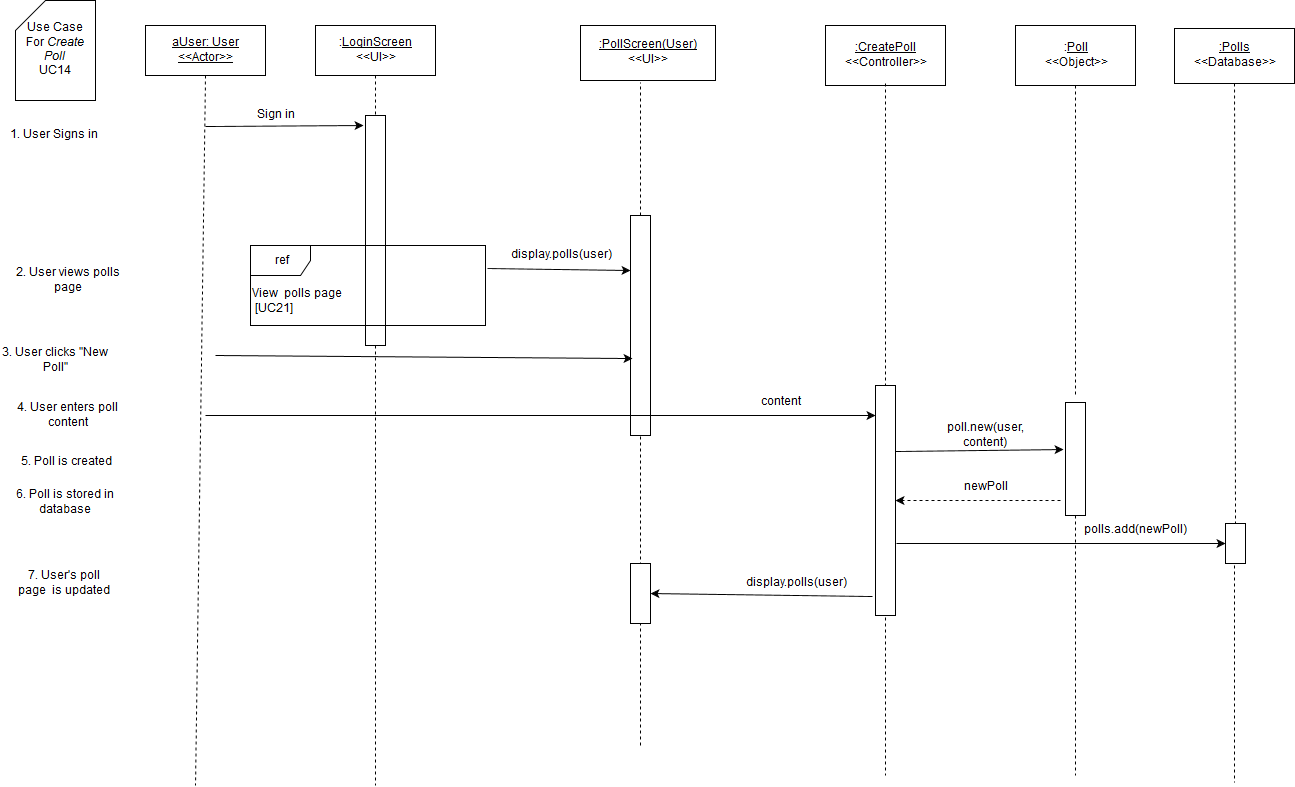

The diagram above was exported from draw.io. Its source (the exported page's mxGraphModel, read from the mxfile embedded in the PNG):
<mxGraphModel dx="1430" dy="750" grid="1" gridSize="10" guides="1" tooltips="1" connect="1" arrows="1" fold="1" page="1" pageScale="1" pageWidth="826" pageHeight="1169" background="#ffffff" math="0" shadow="0">
  <root>
    <mxCell id="0" />
    <mxCell id="1" parent="0" />
    <mxCell id="3" value="" style="endArrow=none;html=1;dashed=1;exitX=0.5;exitY=1;endFill=0;" parent="1" source="7" edge="1">
      <mxGeometry x="380" y="130" width="50" height="50" as="geometry">
        <mxPoint x="150" y="590" as="sourcePoint" />
        <mxPoint x="380" y="840" as="targetPoint" />
      </mxGeometry>
    </mxCell>
    <mxCell id="4" value="" style="whiteSpace=wrap;html=1;" parent="1" vertex="1">
      <mxGeometry x="370" y="170" width="20" height="230" as="geometry" />
    </mxCell>
    <mxCell id="5" value="&lt;u&gt;aUser: User&lt;br&gt;&amp;lt;&amp;lt;Actor&amp;gt;&amp;gt;&lt;br&gt;&lt;/u&gt;" style="whiteSpace=wrap;html=1;" parent="1" vertex="1">
      <mxGeometry x="150" y="80" width="120" height="50" as="geometry" />
    </mxCell>
    <mxCell id="6" value="" style="endArrow=none;html=1;exitX=0.5;exitY=1;endFill=0;dashed=1;" parent="1" source="5" edge="1">
      <mxGeometry x="210" y="130" width="50" height="50" as="geometry">
        <mxPoint x="150" y="190" as="sourcePoint" />
        <mxPoint x="200" y="840" as="targetPoint" />
      </mxGeometry>
    </mxCell>
    <mxCell id="7" value=":&lt;u&gt;LoginScreen&lt;/u&gt;&lt;br&gt;&amp;lt;&amp;lt;UI&amp;gt;&amp;gt;" style="whiteSpace=wrap;html=1;" parent="1" vertex="1">
      <mxGeometry x="320" y="80" width="120" height="50" as="geometry" />
    </mxCell>
    <mxCell id="9" value="Sign in" style="text;html=1;strokeColor=none;fillColor=none;align=center;verticalAlign=middle;whiteSpace=wrap;" parent="1" vertex="1">
      <mxGeometry x="220" y="160" width="120" height="20" as="geometry" />
    </mxCell>
    <mxCell id="10" value="" style="endArrow=classic;html=1;" parent="1" edge="1">
      <mxGeometry x="210" y="181" width="50" height="50" as="geometry">
        <mxPoint x="210" y="181" as="sourcePoint" />
        <mxPoint x="368" y="180" as="targetPoint" />
      </mxGeometry>
    </mxCell>
    <mxCell id="11" value="Use Case &lt;br&gt;For &lt;i&gt;Create Poll&lt;/i&gt;&lt;br&gt;UC14" style="shape=card;whiteSpace=wrap;html=1;" parent="1" vertex="1">
      <mxGeometry x="20" y="55" width="80" height="100" as="geometry" />
    </mxCell>
    <mxCell id="12" value="1. User Signs in" style="text;html=1;strokeColor=none;fillColor=none;align=center;verticalAlign=middle;whiteSpace=wrap;" parent="1" vertex="1">
      <mxGeometry x="10" y="180" width="95" height="20" as="geometry" />
    </mxCell>
    <mxCell id="14" value="" style="endArrow=none;html=1;endFill=0;dashed=1;exitX=0.5;exitY=0;entryX=0.444;entryY=1.036;entryPerimeter=0;" parent="1" source="18" target="15" edge="1">
      <mxGeometry x="645" y="135" width="50" height="50" as="geometry">
        <mxPoint x="655" y="230" as="sourcePoint" />
        <mxPoint x="-145" y="565" as="targetPoint" />
      </mxGeometry>
    </mxCell>
    <mxCell id="15" value="&lt;u&gt;:PollScreen(User)&lt;/u&gt;&lt;br&gt;&amp;lt;&amp;lt;UI&amp;gt;&amp;gt;" style="whiteSpace=wrap;html=1;" parent="1" vertex="1">
      <mxGeometry x="585" y="80" width="135" height="55" as="geometry" />
    </mxCell>
    <mxCell id="18" value="" style="whiteSpace=wrap;html=1;" parent="1" vertex="1">
      <mxGeometry x="635" y="270" width="20" height="220" as="geometry" />
    </mxCell>
    <mxCell id="19" value="" style="endArrow=none;html=1;endFill=0;dashed=1;" parent="1" target="18" edge="1">
      <mxGeometry x="645" y="359" width="50" height="50" as="geometry">
        <mxPoint x="645" y="800" as="sourcePoint" />
        <mxPoint x="645" y="135" as="targetPoint" />
      </mxGeometry>
    </mxCell>
    <mxCell id="20" value="display.polls(user)" style="text;html=1;strokeColor=none;fillColor=none;align=center;verticalAlign=middle;whiteSpace=wrap;" parent="1" vertex="1">
      <mxGeometry x="505" y="300" width="120" height="20" as="geometry" />
    </mxCell>
    <mxCell id="21" value="" style="endArrow=classic;html=1;shadow=0;exitX=1.008;exitY=0.288;entryX=0;entryY=0.25;exitPerimeter=0;" parent="1" source="40" target="18" edge="1">
      <mxGeometry x="385" y="280" width="50" height="50" as="geometry">
        <mxPoint x="385" y="280" as="sourcePoint" />
        <mxPoint x="640" y="283" as="targetPoint" />
      </mxGeometry>
    </mxCell>
    <mxCell id="23" value="" style="endArrow=classic;html=1;shadow=0;entryX=0.1;entryY=0.65;entryPerimeter=0;" parent="1" target="18" edge="1">
      <mxGeometry x="220" y="410" width="50" height="50" as="geometry">
        <mxPoint x="220" y="410" as="sourcePoint" />
        <mxPoint x="788" y="410" as="targetPoint" />
      </mxGeometry>
    </mxCell>
    <mxCell id="25" value="2. User views polls page" style="text;html=1;strokeColor=none;fillColor=none;align=center;verticalAlign=middle;whiteSpace=wrap;" parent="1" vertex="1">
      <mxGeometry x="10" y="320" width="125" height="30" as="geometry" />
    </mxCell>
    <mxCell id="28" value="3. User clicks &quot;New Poll&quot;" style="text;html=1;strokeColor=none;fillColor=none;align=center;verticalAlign=middle;whiteSpace=wrap;labelBackgroundColor=none;" parent="1" vertex="1">
      <mxGeometry x="5" y="400" width="110" height="30" as="geometry" />
    </mxCell>
    <mxCell id="40" value="ref" style="shape=umlFrame;whiteSpace=wrap;fillColor=#ffffff;strokeColor=#000000;labelBackgroundColor=none;labelBorderColor=none;html=1;" parent="1" vertex="1">
      <mxGeometry x="255" y="300" width="235" height="80" as="geometry" />
    </mxCell>
    <mxCell id="41" value="View&amp;nbsp; polls page&lt;br&gt;&amp;nbsp;[UC21]" style="text;html=1;resizable=0;points=[];autosize=1;align=left;verticalAlign=top;spacingTop=-4;" parent="1" vertex="1">
      <mxGeometry x="255" y="340" width="110" height="30" as="geometry" />
    </mxCell>
    <mxCell id="83" value="4. User enters poll content" style="text;html=1;strokeColor=none;fillColor=none;align=center;verticalAlign=middle;whiteSpace=wrap;" parent="1" vertex="1">
      <mxGeometry x="5" y="450" width="135" height="40" as="geometry" />
    </mxCell>
    <mxCell id="85" value="" style="endArrow=classic;html=1;shadow=0;" parent="1" edge="1">
      <mxGeometry width="50" height="50" relative="1" as="geometry">
        <mxPoint x="210" y="470" as="sourcePoint" />
        <mxPoint x="880" y="470" as="targetPoint" />
      </mxGeometry>
    </mxCell>
    <mxCell id="118" value=":&lt;u&gt;Poll&lt;/u&gt;&lt;br&gt;&amp;lt;&amp;lt;Object&amp;gt;&amp;gt;" style="whiteSpace=wrap;html=1;" parent="1" vertex="1">
      <mxGeometry x="1020" y="80" width="120" height="60" as="geometry" />
    </mxCell>
    <mxCell id="120" value="" style="endArrow=none;html=1;shadow=0;exitX=0.5;exitY=1;endFill=0;dashed=1;" parent="1" source="121" edge="1">
      <mxGeometry x="1138" y="458" width="50" height="50" as="geometry">
        <mxPoint x="1137" y="897" as="sourcePoint" />
        <mxPoint x="1080" y="830" as="targetPoint" />
      </mxGeometry>
    </mxCell>
    <mxCell id="121" value="" style="whiteSpace=wrap;html=1;" parent="1" vertex="1">
      <mxGeometry x="1070" y="457" width="20" height="113" as="geometry" />
    </mxCell>
    <mxCell id="123" value="content" style="text;html=1;strokeColor=none;fillColor=none;align=center;verticalAlign=middle;whiteSpace=wrap;" parent="1" vertex="1">
      <mxGeometry x="740" y="447" width="90" height="20" as="geometry" />
    </mxCell>
    <mxCell id="125" value="6. Poll  is stored in database" style="text;html=1;strokeColor=none;fillColor=none;align=center;verticalAlign=middle;whiteSpace=wrap;" parent="1" vertex="1">
      <mxGeometry x="5" y="547" width="130" height="20" as="geometry" />
    </mxCell>
    <mxCell id="137" value="" style="endArrow=none;html=1;shadow=0;exitX=0.46;exitY=1.055;endFill=0;dashed=1;exitPerimeter=0;" parent="1" source="138" edge="1">
      <mxGeometry x="1279" y="140" width="50" height="50" as="geometry">
        <mxPoint x="490" y="552" as="sourcePoint" />
        <mxPoint x="1239" y="837" as="targetPoint" />
      </mxGeometry>
    </mxCell>
    <mxCell id="138" value="" style="whiteSpace=wrap;html=1;" parent="1" vertex="1">
      <mxGeometry x="1230" y="578" width="20" height="40" as="geometry" />
    </mxCell>
    <mxCell id="161" value="&lt;u&gt;:Polls&lt;/u&gt;&lt;br&gt;&amp;lt;&amp;lt;Database&amp;gt;&amp;gt;" style="whiteSpace=wrap;html=1;" parent="1" vertex="1">
      <mxGeometry x="1179" y="83" width="120" height="55" as="geometry" />
    </mxCell>
    <mxCell id="162" value="" style="endArrow=none;html=1;shadow=0;exitX=0.5;exitY=1;endFill=0;dashed=1;entryX=0.5;entryY=0;" parent="1" source="161" target="138" edge="1">
      <mxGeometry x="1130" y="145" width="50" height="50" as="geometry">
        <mxPoint x="1130" y="145" as="sourcePoint" />
        <mxPoint x="1130" y="457" as="targetPoint" />
        <Array as="points" />
      </mxGeometry>
    </mxCell>
    <mxCell id="163" value="" style="endArrow=classic;html=1;shadow=0;entryX=0;entryY=0.5;" parent="1" target="138" edge="1">
      <mxGeometry width="50" height="50" relative="1" as="geometry">
        <mxPoint x="901" y="598" as="sourcePoint" />
        <mxPoint x="340" y="927" as="targetPoint" />
      </mxGeometry>
    </mxCell>
    <mxCell id="165" value="polls.add(newPoll)" style="text;html=1;strokeColor=none;fillColor=none;align=center;verticalAlign=middle;whiteSpace=wrap;" parent="1" vertex="1">
      <mxGeometry x="1099" y="575" width="80" height="20" as="geometry" />
    </mxCell>
    <mxCell id="173" value="&lt;u&gt;:CreatePoll&lt;/u&gt;&lt;br&gt;&amp;lt;&amp;lt;Controller&amp;gt;&amp;gt;" style="whiteSpace=wrap;html=1;" parent="1" vertex="1">
      <mxGeometry x="830" y="80" width="120" height="60" as="geometry" />
    </mxCell>
    <mxCell id="174" value="" style="endArrow=none;html=1;shadow=0;exitX=0.46;exitY=1.055;endFill=0;dashed=1;exitPerimeter=0;" parent="1" edge="1">
      <mxGeometry x="890" y="138" width="50" height="50" as="geometry">
        <mxPoint x="890" y="138" as="sourcePoint" />
        <mxPoint x="890" y="830" as="targetPoint" />
      </mxGeometry>
    </mxCell>
    <mxCell id="175" value="" style="whiteSpace=wrap;html=1;" parent="1" vertex="1">
      <mxGeometry x="880" y="440" width="20" height="230" as="geometry" />
    </mxCell>
    <mxCell id="176" value="" style="endArrow=none;html=1;shadow=0;exitX=0.46;exitY=1.055;endFill=0;dashed=1;exitPerimeter=0;" parent="1" edge="1">
      <mxGeometry x="1080" y="140" width="50" height="50" as="geometry">
        <mxPoint x="1080" y="140" as="sourcePoint" />
        <mxPoint x="1080" y="452" as="targetPoint" />
      </mxGeometry>
    </mxCell>
    <mxCell id="177" value="poll.new(user, content)" style="text;html=1;strokeColor=none;fillColor=none;align=center;verticalAlign=middle;whiteSpace=wrap;" parent="1" vertex="1">
      <mxGeometry x="970" y="480" width="40" height="20" as="geometry" />
    </mxCell>
    <mxCell id="178" value="" style="endArrow=classic;html=1;shadow=0;entryX=-0.1;entryY=0.416;entryPerimeter=0;exitX=1;exitY=0.287;exitPerimeter=0;" parent="1" source="175" target="121" edge="1">
      <mxGeometry width="50" height="50" relative="1" as="geometry">
        <mxPoint x="910" y="504" as="sourcePoint" />
        <mxPoint x="60" y="940" as="targetPoint" />
      </mxGeometry>
    </mxCell>
    <mxCell id="179" value="" style="endArrow=classic;html=1;shadow=0;exitX=-0.25;exitY=0.867;dashed=1;exitPerimeter=0;entryX=1;entryY=0.5;" parent="1" source="121" target="175" edge="1">
      <mxGeometry width="50" height="50" relative="1" as="geometry">
        <mxPoint x="10" y="950" as="sourcePoint" />
        <mxPoint x="910" y="555" as="targetPoint" />
      </mxGeometry>
    </mxCell>
    <mxCell id="180" value="newPoll" style="text;html=1;strokeColor=none;fillColor=none;align=center;verticalAlign=middle;whiteSpace=wrap;" parent="1" vertex="1">
      <mxGeometry x="970" y="532" width="40" height="20" as="geometry" />
    </mxCell>
    <mxCell id="182" value="5. Poll is created" style="text;html=1;strokeColor=none;fillColor=none;align=center;verticalAlign=middle;whiteSpace=wrap;" parent="1" vertex="1">
      <mxGeometry x="5" y="507" width="130" height="20" as="geometry" />
    </mxCell>
    <mxCell id="193" value="" style="whiteSpace=wrap;html=1;" parent="1" vertex="1">
      <mxGeometry x="635" y="618" width="20" height="60" as="geometry" />
    </mxCell>
    <mxCell id="194" value="" style="endArrow=classic;html=1;shadow=0;exitX=-0.15;exitY=0.917;exitPerimeter=0;entryX=1;entryY=0.5;" parent="1" source="175" target="193" edge="1">
      <mxGeometry width="50" height="50" relative="1" as="geometry">
        <mxPoint x="10" y="910" as="sourcePoint" />
        <mxPoint x="60" y="860" as="targetPoint" />
      </mxGeometry>
    </mxCell>
    <mxCell id="195" value="display.polls(user)" style="text;html=1;strokeColor=none;fillColor=none;align=center;verticalAlign=middle;whiteSpace=wrap;" parent="1" vertex="1">
      <mxGeometry x="780" y="628" width="40" height="20" as="geometry" />
    </mxCell>
    <mxCell id="197" value="7. User's poll page&amp;nbsp; is updated" style="text;html=1;strokeColor=none;fillColor=none;align=center;verticalAlign=middle;whiteSpace=wrap;" parent="1" vertex="1">
      <mxGeometry x="18" y="628" width="102" height="20" as="geometry" />
    </mxCell>
  </root>
</mxGraphModel>